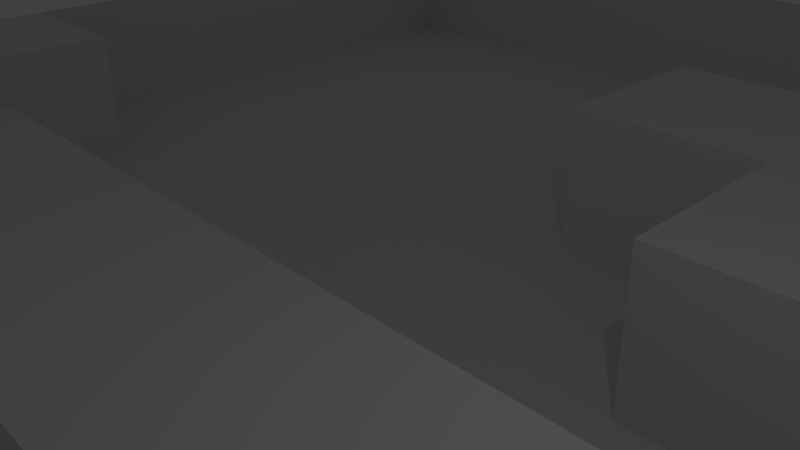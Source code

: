 # Source: TagRoom.blend  (saved by Blender 2.68.0; exported with 4.5.12 LTS)
import bpy
from mathutils import Matrix  # noqa: F401  (used for matrix-valued properties, if any)

bpy.ops.wm.read_factory_settings(use_empty=True)
scene = bpy.context.scene
scene.name = 'Scene'

# ---- collections
col_collection_1 = bpy.data.collections.new('Collection 1'); scene.collection.children.link(col_collection_1)

# ---- world
world_world = bpy.data.worlds.new('World'); scene.world = world_world
world_world.color = (0.05088, 0.05088, 0.05088)
world_world.use_sun_shadow = False
world_world.sun_shadow_jitter_overblur = 0.0
world_world.cycles.sampling_method = 'MANUAL'
world_world.cycles.sample_map_resolution = 256

# ---- cameras
cam_camera = bpy.data.cameras.new('Camera')
cam_camera.clip_end = 100.0
cam_camera.lens = 35.0
cam_camera.sensor_width = 32.0
cam_camera.sensor_height = 18.0
cam_camera.ortho_scale = 7.314
cam_camera.dof.focus_distance = 0.0
cam_camera.dof.aperture_fstop = 128.0

# ---- lights
light_lamp = bpy.data.lights.new('Lamp', 'POINT')
light_lamp.transmission_factor = 0.0
light_lamp.cutoff_distance = 30.0
light_lamp.energy = 100.0
light_lamp.shadow_buffer_clip_start = 1.001
light_lamp.shadow_soft_size = 0.1
light_lamp.shadow_maximum_resolution = 0.006
light_lamp.use_absolute_resolution = True
light_lamp.cycles.use_multiple_importance_sampling = False

# ---- meshes
me_plane = bpy.data.meshes.new('Plane')
me_plane.from_pydata([(1.013, -0.9685, -1.754), (-0.9872, -0.9685, -1.754), (1.013, 1.032, -1.754), (-0.9872, 1.032, -1.754), (0.8128, -0.9685, -1.754), (0.6128, -0.9685, -1.754), (0.4128, -0.9685, -1.754), (0.2128, -0.9685, -1.754), (0.01281, -0.9685, -1.754), (-0.1872, -0.9685, -1.754), (-0.3872, -0.9685, -1.754), (-0.5872, -0.9685, -1.754), (-0.7872, -0.9685, -1.754), (0.8128, 1.032, -1.754), (0.6128, 1.032, -1.754), (0.4128, 1.032, -1.754), (0.2128, 1.032, -1.754), (0.01281, 1.032, -1.754), (-0.1872, 1.032, -1.754), (-0.3872, 1.032, -1.754), (-0.5872, 1.032, -1.754), (-0.7872, 1.032, -1.754), (1.013, -0.7685, -1.754), (1.013, -0.5685, -1.754), (1.013, -0.3685, -1.754), (1.013, -0.1685, -1.754), (1.013, 0.03153, -1.754), (1.013, 0.2315, -1.754), (1.013, 0.4315, -1.754), (1.013, 0.6315, -1.754), (1.013, 0.8315, -1.754), (-0.9872, 0.8315, -1.754), (-0.9872, 0.6315, -1.754), (-0.9872, 0.4315, -1.754), (-0.9872, 0.2315, -1.754), (-0.9872, 0.03153, -1.754), (-0.9872, -0.1685, -1.754), (-0.9872, -0.3685, -1.754), (-0.9872, -0.5685, -1.754), (-0.9872, -0.7685, -1.754), (-0.7872, -0.7685, -1.754), (-0.7872, -0.3685, -1.754), (-0.7872, -0.1685, -1.754), (-0.7872, 0.03153, -1.754), (-0.7872, 0.2315, -1.754), (-0.5872, -0.3685, -1.754), (-0.5872, -0.1685, -1.754), (-0.5872, 0.03153, -1.754), (-0.3872, -0.7685, -1.754), (-0.3872, -0.5685, -1.754), (-0.3872, -0.3685, -1.754), (-0.3872, -0.1685, -1.754), (-0.3872, 0.03153, -1.754), (-0.1872, -0.7685, -1.754), (-0.1872, -0.5685, -1.754), (-0.1872, -0.3685, -1.754), (-0.1872, -0.1685, -1.754), (-0.1872, 0.03153, -1.754), (-0.1872, 0.4315, -1.754), (-0.1872, 0.6315, -1.754), (0.01281, -0.1685, -1.754), (0.01281, 0.03153, -1.754), (0.01281, 0.2315, -1.754), (0.01281, 0.4315, -1.754), (0.01281, 0.6315, -1.754), (0.2128, -0.7685, -1.754), (0.2128, -0.3685, -1.754), (0.2128, -0.1685, -1.754), (0.2128, 0.03153, -1.754), (0.2128, 0.2315, -1.754), (0.2128, 0.4315, -1.754), (0.2128, 0.6315, -1.754), (0.4128, -0.7685, -1.754), (0.4128, -0.3685, -1.754), (0.4128, -0.1685, -1.754), (0.4128, 0.03153, -1.754), (0.4128, 0.2315, -1.754), (0.4128, 0.4315, -1.754), (0.4128, 0.6315, -1.754), (0.6128, -0.7685, -1.754), (0.6128, -0.3685, -1.754), (0.6128, -0.1685, -1.754), (0.8128, 0.2315, -1.754), (0.8128, 0.4315, -1.754), (0.8128, 0.6315, -1.754), (-0.9872, -0.9685, -1.754), (-0.7872, -0.9685, -1.754), (-0.9872, -0.7685, -1.754), (-0.7872, -0.7685, -1.754), (1.013, -0.9685, -5.754), (1.013, 1.032, -5.754), (-0.9872, 1.032, -5.754), (0.8128, -0.9685, -5.754), (0.6128, -0.9685, -5.754), (0.2128, -0.9685, -5.754), (0.01281, -0.9685, -5.754), (-0.1872, -0.9685, -5.754), (-0.3872, -0.9685, -5.754), (-0.5872, -0.9685, -5.754), (-0.7872, -0.9685, -5.754), (0.8128, 1.032, -5.754), (0.6128, 1.032, -5.754), (0.4128, 1.032, -5.754), (0.2128, 1.032, -5.754), (0.01281, 1.032, -5.754), (-0.1872, 1.032, -5.754), (-0.3872, 1.032, -5.754), (-0.5872, 1.032, -5.754), (-0.7872, 1.032, -5.754), (1.013, -0.7685, -5.754), (1.013, -0.5685, -5.754), (1.013, -0.3685, -5.754), (1.013, -0.1685, -5.754), (1.013, 0.03153, -5.754), (1.013, 0.2315, -5.754), (1.013, 0.6315, -5.754), (1.013, 0.8315, -5.754), (-0.9872, 0.8315, -5.754), (-0.9872, 0.6315, -5.754), (-0.9872, 0.4315, -5.754), (-0.9872, 0.2315, -5.754), (-0.9872, -0.3685, -5.754), (-0.9872, -0.5685, -5.754), (-0.9872, -0.7685, -5.754), (-0.7872, -0.7685, -5.754), (-0.7872, -0.5685, -5.754), (-0.7872, -0.3685, -5.754), (-0.7872, -0.1685, -5.754), (-0.7872, 0.03153, -5.754), (-0.7872, 0.2315, -5.754), (-0.7872, 0.4315, -5.754), (-0.7872, 0.6315, -5.754), (-0.7872, 0.8315, -5.754), (-0.5872, -0.7685, -5.754), (-0.5872, -0.5685, -5.754), (-0.5872, -0.3685, -5.754), (-0.5872, -0.1685, -5.754), (-0.5872, 0.03153, -5.754), (-0.5872, 0.2315, -5.754), (-0.5872, 0.4315, -5.754), (-0.5872, 0.6315, -5.754), (-0.5872, 0.8315, -5.754), (-0.3872, -0.7685, -5.754), (-0.3872, -0.5685, -5.754), (-0.3872, -0.3685, -5.754), (-0.3872, 0.03153, -5.754), (-0.3872, 0.2315, -5.754), (-0.3872, 0.4315, -5.754), (-0.3872, 0.6315, -5.754), (-0.3872, 0.8315, -5.754), (-0.1872, -0.7685, -5.754), (-0.1872, -0.5685, -5.754), (-0.1872, -0.3685, -5.754), (-0.1872, -0.1685, -5.754), (-0.1872, 0.03153, -5.754), (-0.1872, 0.2315, -5.754), (-0.1872, 0.4315, -5.754), (-0.1872, 0.6315, -5.754), (-0.1872, 0.8315, -5.754), (0.01281, -0.7685, -5.754), (0.01281, -0.5685, -5.754), (0.01281, -0.3685, -5.754), (0.01281, -0.1685, -5.754), (0.01281, 0.03153, -5.754), (0.01281, 0.2315, -5.754), (0.01281, 0.4315, -5.754), (0.01281, 0.6315, -5.754), (0.01281, 0.8315, -5.754), (0.2128, -0.7685, -5.754), (0.2128, -0.5685, -5.754), (0.2128, -0.3685, -5.754), (0.2128, -0.1685, -5.754), (0.2128, 0.03153, -5.754), (0.2128, 0.2315, -5.754), (0.2128, 0.6315, -5.754), (0.2128, 0.8315, -5.754), (0.4128, -0.7685, -5.754), (0.4128, -0.5685, -5.754), (0.4128, -0.3685, -5.754), (0.4128, -0.1685, -5.754), (0.4128, 0.03153, -5.754), (0.4128, 0.2315, -5.754), (0.4128, 0.4315, -5.754), (0.4128, 0.6315, -5.754), (0.4128, 0.8315, -5.754), (0.6128, -0.7685, -5.754), (0.6128, -0.5685, -5.754), (0.6128, -0.3685, -5.754), (0.6128, -0.1685, -5.754), (0.6128, 0.03153, -5.754), (0.6128, 0.2315, -5.754), (0.6128, 0.4315, -5.754), (0.6128, 0.6315, -5.754), (0.6128, 0.8315, -5.754), (0.8128, -0.7685, -5.754), (0.8128, -0.5685, -5.754), (0.8128, -0.3685, -5.754), (0.8128, -0.1685, -5.754), (0.8128, 0.03153, -5.754), (0.8128, 0.2315, -5.754), (0.8128, 0.4315, -5.754), (0.8128, 0.6315, -5.754), (0.8128, 0.8315, -5.754)], [], [(30, 2, 90, 116), (78, 77, 182, 183), (49, 50, 144, 143), (60, 56, 153, 162), (17, 18, 105, 104), (33, 34, 120, 119), (5, 4, 92, 93), (79, 5, 93, 185), (63, 58, 156, 165), (20, 21, 108, 107), (39, 1, 85, 87), (82, 83, 200, 199), (68, 75, 180, 172), (37, 41, 42, 36), (36, 42, 43, 35), (35, 43, 44, 34), (8, 7, 94, 95), (81, 80, 187, 188), (23, 24, 111, 110), (39, 40, 124, 123), (71, 78, 183, 174), (11, 10, 97, 98), (67, 60, 162, 171), (26, 27, 114, 113), (13, 14, 101, 100), (29, 30, 116, 115), (7, 65, 168, 94), (44, 43, 128, 129), (47, 52, 145, 137), (21, 3, 91, 108), (77, 76, 181, 182), (45, 50, 51, 46), (46, 51, 52, 47), (16, 17, 104, 103), (58, 59, 157, 156), (65, 72, 176, 168), (32, 33, 119, 118), (10, 9, 53, 48), (66, 67, 171, 170), (49, 54, 55, 50), (50, 55, 56, 51), (51, 56, 57, 52), (4, 0, 89, 92), (27, 82, 199, 114), (19, 20, 107, 106), (54, 49, 143, 151), (22, 23, 110, 109), (38, 39, 123, 122), (46, 47, 137, 136), (52, 57, 154, 145), (56, 60, 61, 57), (53, 9, 96, 150), (25, 26, 113, 112), (58, 63, 64, 59), (41, 37, 121, 126), (62, 63, 165, 164), (72, 79, 185, 176), (2, 13, 100, 90), (56, 55, 152, 153), (60, 67, 68, 61), (69, 62, 164, 173), (62, 69, 70, 63), (63, 70, 71, 64), (34, 44, 129, 120), (7, 6, 72, 65), (74, 81, 188, 179), (43, 42, 127, 128), (66, 73, 74, 67), (67, 74, 75, 68), (10, 48, 142, 97), (69, 76, 77, 70), (70, 77, 78, 71), (15, 16, 103, 102), (6, 5, 79, 72), (31, 32, 118, 117), (57, 61, 163, 154), (73, 80, 81, 74), (18, 19, 106, 105), (73, 66, 170, 178), (48, 53, 150, 142), (84, 29, 115, 201), (59, 64, 166, 157), (0, 22, 109, 89), (83, 84, 201, 200), (76, 69, 173, 181), (37, 38, 122, 121), (45, 46, 136, 135), (9, 8, 95, 96), (24, 25, 112, 111), (40, 12, 99, 124), (12, 11, 98, 99), (55, 54, 151, 152), (61, 68, 172, 163), (80, 73, 178, 187), (42, 41, 126, 127), (50, 45, 135, 144), (75, 74, 179, 180), (82, 27, 28, 83), (83, 28, 29, 84), (14, 15, 102, 101), (85, 86, 88, 87), (1, 12, 86, 85), (12, 40, 88, 86), (40, 39, 87, 88), (202, 116, 90, 100), (117, 132, 108, 91), (132, 141, 107, 108), (141, 149, 106, 107), (149, 158, 105, 106), (158, 167, 104, 105), (167, 175, 103, 104), (175, 184, 102, 103), (184, 193, 101, 102), (193, 202, 100, 101), (123, 124, 125, 122), (122, 125, 126, 121), (120, 129, 130, 119), (119, 130, 131, 118), (118, 131, 132, 117), (99, 98, 133, 124), (124, 133, 134, 125), (125, 134, 135, 126), (126, 135, 136, 127), (127, 136, 137, 128), (128, 137, 138, 129), (129, 138, 139, 130), (130, 139, 140, 131), (131, 140, 141, 132), (98, 97, 142, 133), (133, 142, 143, 134), (134, 143, 144, 135), (137, 145, 146, 138), (138, 146, 147, 139), (139, 147, 148, 140), (140, 148, 149, 141), (142, 150, 151, 143), (145, 154, 155, 146), (146, 155, 156, 147), (147, 156, 157, 148), (148, 157, 158, 149), (96, 95, 159, 150), (150, 159, 160, 151), (151, 160, 161, 152), (152, 161, 162, 153), (154, 163, 164, 155), (155, 164, 165, 156), (157, 166, 167, 158), (95, 94, 168, 159), (159, 168, 169, 160), (160, 169, 170, 161), (161, 170, 171, 162), (163, 172, 173, 164), (166, 174, 175, 167), (168, 176, 177, 169), (169, 177, 178, 170), (172, 180, 181, 173), (174, 183, 184, 175), (176, 185, 186, 177), (177, 186, 187, 178), (179, 188, 189, 180), (180, 189, 190, 181), (181, 190, 191, 182), (182, 191, 192, 183), (183, 192, 193, 184), (93, 92, 194, 185), (185, 194, 195, 186), (186, 195, 196, 187), (187, 196, 197, 188), (188, 197, 198, 189), (189, 198, 199, 190), (190, 199, 200, 191), (191, 200, 201, 192), (192, 201, 202, 193), (92, 89, 109, 194), (194, 109, 110, 195), (195, 110, 111, 196), (196, 111, 112, 197), (197, 112, 113, 198), (198, 113, 114, 199), (201, 115, 116, 202), (3, 31, 117, 91), (64, 71, 174, 166)])
me_plane.polygons.foreach_set('use_smooth', [True] * 182)
me_plane.use_remesh_preserve_volume = False
me_plane.use_remesh_preserve_attributes = False
me_plane.use_mirror_vertex_groups = False
me_plane.update()

# ---- objects
ob_plane = bpy.data.objects.new('Plane', me_plane)
ob_lamp = bpy.data.objects.new('Lamp', light_lamp)
ob_camera = bpy.data.objects.new('Camera', cam_camera)

# ---- transforms, parenting, visibility, modifiers, constraints
ob_plane.location = (0.0, 0.0, 0.0)
ob_plane.scale = (25.0, 25.0, 1.0)
ob_plane.lineart.crease_threshold = 0.0
_m = ob_plane.modifiers.new('EdgeSplit', 'EDGE_SPLIT')
ob_lamp.location = (4.076, 1.005, 5.904)
ob_lamp.rotation_euler = (0.6503, 0.05522, 1.866)
ob_lamp.lock_rotations_4d = False
ob_lamp.empty_display_type = 'ARROWS'
ob_lamp.color = (0.0, 0.0, 0.0, 0.0)
ob_lamp.lineart.crease_threshold = 0.0
ob_camera.location = (7.481, -6.508, 5.344)
ob_camera.rotation_euler = (1.109, 0.01082, 0.8149)
ob_camera.lock_rotations_4d = False
ob_camera.empty_display_type = 'ARROWS'
ob_camera.color = (0.0, 0.0, 0.0, 0.0)
ob_camera.display_type = 'WIRE'
ob_camera.lineart.crease_threshold = 0.0

# ---- collection membership
col_collection_1.objects.link(ob_plane)
col_collection_1.objects.link(ob_lamp)
col_collection_1.objects.link(ob_camera)

# ---- scene / render settings (as saved in the file)
scene.camera = ob_camera
scene.frame_start = 1; scene.frame_end = 250; scene.frame_set(1)
scene.render.engine = 'BLENDER_EEVEE_NEXT'
scene.render.image_settings.color_mode = 'RGB'
scene.render.image_settings.compression = 90
scene.render.resolution_percentage = 50
scene.render.dither_intensity = 0.0
scene.cycles.use_denoising = False
scene.cycles.samples = 10
scene.cycles.sampling_pattern = 'TABULATED_SOBOL'
scene.cycles.light_sampling_threshold = 0.0
scene.cycles.use_adaptive_sampling = False
scene.cycles.use_light_tree = False
scene.cycles.blur_glossy = 0.0
scene.cycles.volume_bounces = 1
scene.cycles.pixel_filter_type = 'GAUSSIAN'
scene.cycles.sample_clamp_indirect = 0.0
scene.view_settings.view_transform = 'Standard'
bpy.context.view_layer.update()

